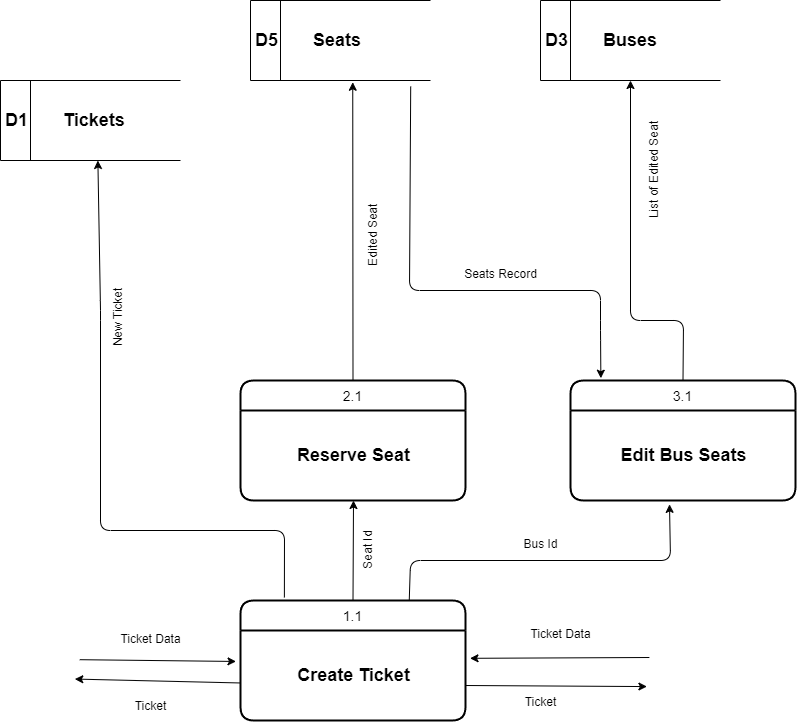

The diagram above was exported from draw.io. Its source (the exported page's mxGraphModel, read from the mxfile embedded in the PNG):
<mxGraphModel dx="924" dy="3016" grid="1" gridSize="10" guides="1" tooltips="1" connect="1" arrows="1" fold="1" page="1" pageScale="1" pageWidth="850" pageHeight="1100" math="0" shadow="0">
  <root>
    <mxCell id="0" />
    <mxCell id="1" parent="0" />
    <mxCell id="2" value="1.1" style="swimlane;childLayout=stackLayout;horizontal=1;startSize=30;horizontalStack=0;rounded=1;fontSize=14;fontStyle=0;strokeWidth=2;resizeParent=0;resizeLast=1;shadow=0;dashed=0;align=center;" vertex="1" parent="1">
      <mxGeometry x="1120" y="-1550" width="225" height="120" as="geometry" />
    </mxCell>
    <mxCell id="3" value="&lt;b&gt;&lt;font style=&quot;font-size: 18px;&quot;&gt;Create Ticket&lt;/font&gt;&lt;/b&gt;" style="text;html=1;align=center;verticalAlign=middle;resizable=0;points=[];autosize=1;strokeColor=none;fillColor=none;" vertex="1" parent="2">
      <mxGeometry y="30" width="225" height="90" as="geometry" />
    </mxCell>
    <mxCell id="4" value="" style="endArrow=classic;html=1;fontSize=18;exitX=1.019;exitY=0.407;exitDx=0;exitDy=0;exitPerimeter=0;entryX=-0.02;entryY=0.344;entryDx=0;entryDy=0;entryPerimeter=0;" edge="1" parent="1" target="3">
      <mxGeometry width="50" height="50" relative="1" as="geometry">
        <mxPoint x="959.2750000000001" y="-1490.8100000000002" as="sourcePoint" />
        <mxPoint x="910.0049999999999" y="-1273.8899999999999" as="targetPoint" />
        <Array as="points" />
      </mxGeometry>
    </mxCell>
    <mxCell id="5" value="" style="endArrow=classic;html=1;fontSize=18;entryX=1.02;entryY=0.309;entryDx=0;entryDy=0;entryPerimeter=0;exitX=-0.005;exitY=0.3;exitDx=0;exitDy=0;exitPerimeter=0;" edge="1" parent="1" target="3">
      <mxGeometry width="50" height="50" relative="1" as="geometry">
        <mxPoint x="1528.875" y="-1493" as="sourcePoint" />
        <mxPoint x="1369.9999999999998" y="-1489" as="targetPoint" />
        <Array as="points" />
      </mxGeometry>
    </mxCell>
    <mxCell id="6" value="&lt;font style=&quot;&quot;&gt;&lt;b style=&quot;&quot;&gt;&lt;font style=&quot;font-size: 18px;&quot;&gt;D1&amp;nbsp; &amp;nbsp; &amp;nbsp; &amp;nbsp;Tickets&lt;/font&gt;&lt;/b&gt;&lt;/font&gt;" style="html=1;dashed=0;whitespace=wrap;shape=mxgraph.dfd.dataStoreID;align=left;spacingLeft=3;points=[[0,0],[0.5,0],[1,0],[0,0.5],[1,0.5],[0,1],[0.5,1],[1,1]];" vertex="1" parent="1">
      <mxGeometry x="880" y="-2070" width="180" height="80" as="geometry" />
    </mxCell>
    <mxCell id="7" value="" style="endArrow=classic;html=1;fontSize=18;entryX=0.541;entryY=1;entryDx=0;entryDy=0;entryPerimeter=0;exitX=0.195;exitY=-0.025;exitDx=0;exitDy=0;exitPerimeter=0;" edge="1" parent="1" source="2" target="6">
      <mxGeometry width="50" height="50" relative="1" as="geometry">
        <mxPoint x="1180" y="-1790" as="sourcePoint" />
        <mxPoint x="1135.31" y="-1819.19" as="targetPoint" />
        <Array as="points">
          <mxPoint x="1164" y="-1620" />
          <mxPoint x="980" y="-1620" />
          <mxPoint x="980" y="-1840" />
        </Array>
      </mxGeometry>
    </mxCell>
    <mxCell id="8" value="&lt;font style=&quot;&quot;&gt;&lt;b style=&quot;&quot;&gt;&lt;font style=&quot;font-size: 18px;&quot;&gt;D3&amp;nbsp; &amp;nbsp; &amp;nbsp; &amp;nbsp;Buses&lt;/font&gt;&lt;/b&gt;&lt;/font&gt;" style="html=1;dashed=0;whitespace=wrap;shape=mxgraph.dfd.dataStoreID;align=left;spacingLeft=3;points=[[0,0],[0.5,0],[1,0],[0,0.5],[1,0.5],[0,1],[0.5,1],[1,1]];" vertex="1" parent="1">
      <mxGeometry x="1420" y="-2150" width="180" height="80" as="geometry" />
    </mxCell>
    <mxCell id="9" value="&lt;font style=&quot;&quot;&gt;&lt;b style=&quot;&quot;&gt;&lt;font style=&quot;font-size: 18px;&quot;&gt;D5&amp;nbsp; &amp;nbsp; &amp;nbsp; &amp;nbsp;Seats&lt;/font&gt;&lt;/b&gt;&lt;/font&gt;" style="html=1;dashed=0;whitespace=wrap;shape=mxgraph.dfd.dataStoreID;align=left;spacingLeft=3;points=[[0,0],[0.5,0],[1,0],[0,0.5],[1,0.5],[0,1],[0.5,1],[1,1]];" vertex="1" parent="1">
      <mxGeometry x="1130" y="-2150" width="180" height="80" as="geometry" />
    </mxCell>
    <mxCell id="10" value="&lt;font style=&quot;font-size: 12px;&quot;&gt;Ticket Data&lt;/font&gt;" style="text;html=1;align=center;verticalAlign=middle;resizable=0;points=[];autosize=1;strokeColor=none;fillColor=none;fontSize=24;" vertex="1" parent="1">
      <mxGeometry x="990" y="-1535" width="80" height="40" as="geometry" />
    </mxCell>
    <mxCell id="11" value="" style="endArrow=classic;html=1;fontSize=18;entryX=0.568;entryY=1.022;entryDx=0;entryDy=0;entryPerimeter=0;exitX=0.5;exitY=0;exitDx=0;exitDy=0;" edge="1" parent="1" source="24" target="9">
      <mxGeometry width="50" height="50" relative="1" as="geometry">
        <mxPoint x="1232" y="-1800" as="sourcePoint" />
        <mxPoint x="987.3800000000001" y="-2040" as="targetPoint" />
        <Array as="points" />
      </mxGeometry>
    </mxCell>
    <mxCell id="12" value="" style="endArrow=classic;html=1;fontSize=18;entryX=0.5;entryY=1;entryDx=0;entryDy=0;exitX=0.5;exitY=0;exitDx=0;exitDy=0;" edge="1" parent="1" source="22" target="8">
      <mxGeometry width="50" height="50" relative="1" as="geometry">
        <mxPoint x="1280" y="-1800" as="sourcePoint" />
        <mxPoint x="1470.2800000000002" y="-2148.3999999999996" as="targetPoint" />
        <Array as="points">
          <mxPoint x="1563" y="-1830" />
          <mxPoint x="1510" y="-1830" />
        </Array>
      </mxGeometry>
    </mxCell>
    <mxCell id="13" value="&lt;font style=&quot;font-size: 12px;&quot;&gt;Ticket Data&lt;/font&gt;" style="text;html=1;align=center;verticalAlign=middle;resizable=0;points=[];autosize=1;strokeColor=none;fillColor=none;fontSize=24;" vertex="1" parent="1">
      <mxGeometry x="1400" y="-1540" width="80" height="40" as="geometry" />
    </mxCell>
    <mxCell id="14" value="&lt;font style=&quot;font-size: 12px;&quot;&gt;New Ticket&lt;/font&gt;" style="text;html=1;align=center;verticalAlign=middle;resizable=0;points=[];autosize=1;strokeColor=none;fillColor=none;fontSize=24;rotation=-90;" vertex="1" parent="1">
      <mxGeometry x="954" y="-1852.79" width="80" height="40" as="geometry" />
    </mxCell>
    <mxCell id="15" value="&lt;font style=&quot;font-size: 12px;&quot;&gt;Edited Seat&lt;/font&gt;" style="text;html=1;align=center;verticalAlign=middle;resizable=0;points=[];autosize=1;strokeColor=none;fillColor=none;fontSize=24;rotation=-90;" vertex="1" parent="1">
      <mxGeometry x="1204" y="-1935" width="90" height="40" as="geometry" />
    </mxCell>
    <mxCell id="16" value="&lt;font style=&quot;font-size: 12px;&quot;&gt;List of Edited Seat&lt;/font&gt;" style="text;html=1;align=center;verticalAlign=middle;resizable=0;points=[];autosize=1;strokeColor=none;fillColor=none;fontSize=24;rotation=-90;" vertex="1" parent="1">
      <mxGeometry x="1470" y="-2000" width="120" height="40" as="geometry" />
    </mxCell>
    <mxCell id="17" value="" style="endArrow=classic;html=1;fontSize=18;entryX=0.997;entryY=0.521;entryDx=0;entryDy=0;entryPerimeter=0;exitX=0;exitY=0.583;exitDx=0;exitDy=0;exitPerimeter=0;" edge="1" parent="1" source="3">
      <mxGeometry width="50" height="50" relative="1" as="geometry">
        <mxPoint x="1124.6849999999995" y="-1460.45" as="sourcePoint" />
        <mxPoint x="954.3250000000007" y="-1471.43" as="targetPoint" />
        <Array as="points" />
      </mxGeometry>
    </mxCell>
    <mxCell id="18" value="&lt;font style=&quot;font-size: 12px;&quot;&gt;Ticket&lt;/font&gt;" style="text;html=1;align=center;verticalAlign=middle;resizable=0;points=[];autosize=1;strokeColor=none;fillColor=none;fontSize=24;" vertex="1" parent="1">
      <mxGeometry x="1000" y="-1467.5" width="60" height="40" as="geometry" />
    </mxCell>
    <mxCell id="19" value="" style="endArrow=classic;html=1;fontSize=18;exitX=1.019;exitY=0.407;exitDx=0;exitDy=0;exitPerimeter=0;entryX=-0.016;entryY=0.623;entryDx=0;entryDy=0;entryPerimeter=0;" edge="1" parent="1">
      <mxGeometry width="50" height="50" relative="1" as="geometry">
        <mxPoint x="1345.005" y="-1465.0000000000002" as="sourcePoint" />
        <mxPoint x="1526.3999999999996" y="-1463.93" as="targetPoint" />
        <Array as="points" />
      </mxGeometry>
    </mxCell>
    <mxCell id="20" value="&lt;font style=&quot;font-size: 12px;&quot;&gt;Ticket&lt;/font&gt;" style="text;html=1;align=center;verticalAlign=middle;resizable=0;points=[];autosize=1;strokeColor=none;fillColor=none;fontSize=24;" vertex="1" parent="1">
      <mxGeometry x="1390" y="-1472" width="60" height="40" as="geometry" />
    </mxCell>
    <mxCell id="22" value="3.1" style="swimlane;childLayout=stackLayout;horizontal=1;startSize=30;horizontalStack=0;rounded=1;fontSize=14;fontStyle=0;strokeWidth=2;resizeParent=0;resizeLast=1;shadow=0;dashed=0;align=center;" vertex="1" parent="1">
      <mxGeometry x="1450" y="-1770" width="225" height="120" as="geometry" />
    </mxCell>
    <mxCell id="23" value="&lt;b&gt;&lt;font style=&quot;font-size: 18px;&quot;&gt;Edit Bus Seats&lt;/font&gt;&lt;/b&gt;" style="text;html=1;align=center;verticalAlign=middle;resizable=0;points=[];autosize=1;strokeColor=none;fillColor=none;" vertex="1" parent="22">
      <mxGeometry y="30" width="225" height="90" as="geometry" />
    </mxCell>
    <mxCell id="24" value="2.1" style="swimlane;childLayout=stackLayout;horizontal=1;startSize=30;horizontalStack=0;rounded=1;fontSize=14;fontStyle=0;strokeWidth=2;resizeParent=0;resizeLast=1;shadow=0;dashed=0;align=center;" vertex="1" parent="1">
      <mxGeometry x="1120" y="-1770" width="225" height="120" as="geometry" />
    </mxCell>
    <mxCell id="25" value="&lt;b&gt;&lt;font style=&quot;font-size: 18px;&quot;&gt;Reserve Seat&lt;/font&gt;&lt;/b&gt;" style="text;html=1;align=center;verticalAlign=middle;resizable=0;points=[];autosize=1;strokeColor=none;fillColor=none;" vertex="1" parent="24">
      <mxGeometry y="30" width="225" height="90" as="geometry" />
    </mxCell>
    <mxCell id="26" value="" style="endArrow=classic;html=1;fontSize=18;exitX=0.5;exitY=0;exitDx=0;exitDy=0;" edge="1" parent="1" source="2">
      <mxGeometry width="50" height="50" relative="1" as="geometry">
        <mxPoint x="1242" y="-1790" as="sourcePoint" />
        <mxPoint x="1233" y="-1650" as="targetPoint" />
        <Array as="points" />
      </mxGeometry>
    </mxCell>
    <mxCell id="27" value="" style="endArrow=classic;html=1;fontSize=18;exitX=0.89;exitY=1.075;exitDx=0;exitDy=0;entryX=0.135;entryY=-0.019;entryDx=0;entryDy=0;entryPerimeter=0;exitPerimeter=0;" edge="1" parent="1" source="9" target="22">
      <mxGeometry width="50" height="50" relative="1" as="geometry">
        <mxPoint x="1242.5" y="-1540" as="sourcePoint" />
        <mxPoint x="1240" y="-1640" as="targetPoint" />
        <Array as="points">
          <mxPoint x="1289" y="-1860" />
          <mxPoint x="1480" y="-1860" />
          <mxPoint x="1480" y="-1820" />
        </Array>
      </mxGeometry>
    </mxCell>
    <mxCell id="28" value="&lt;font style=&quot;font-size: 12px;&quot;&gt;Seat Id&lt;/font&gt;" style="text;html=1;align=center;verticalAlign=middle;resizable=0;points=[];autosize=1;strokeColor=none;fillColor=none;fontSize=24;rotation=-90;" vertex="1" parent="1">
      <mxGeometry x="1214" y="-1620" width="60" height="40" as="geometry" />
    </mxCell>
    <mxCell id="29" value="&lt;font style=&quot;font-size: 12px;&quot;&gt;Seats Record&lt;/font&gt;" style="text;html=1;align=center;verticalAlign=middle;resizable=0;points=[];autosize=1;strokeColor=none;fillColor=none;fontSize=24;" vertex="1" parent="1">
      <mxGeometry x="1330" y="-1900" width="100" height="40" as="geometry" />
    </mxCell>
    <mxCell id="30" value="" style="endArrow=classic;html=1;fontSize=18;exitX=0.75;exitY=0;exitDx=0;exitDy=0;entryX=0.44;entryY=1.043;entryDx=0;entryDy=0;entryPerimeter=0;" edge="1" parent="1" source="2" target="23">
      <mxGeometry width="50" height="50" relative="1" as="geometry">
        <mxPoint x="1355.005" y="-1455.0000000000002" as="sourcePoint" />
        <mxPoint x="1536.3999999999996" y="-1453.9300000000003" as="targetPoint" />
        <Array as="points">
          <mxPoint x="1290" y="-1590" />
          <mxPoint x="1550" y="-1590" />
        </Array>
      </mxGeometry>
    </mxCell>
    <mxCell id="31" value="&lt;font style=&quot;font-size: 12px;&quot;&gt;Bus Id&lt;/font&gt;" style="text;html=1;align=center;verticalAlign=middle;resizable=0;points=[];autosize=1;strokeColor=none;fillColor=none;fontSize=24;" vertex="1" parent="1">
      <mxGeometry x="1390" y="-1630" width="60" height="40" as="geometry" />
    </mxCell>
  </root>
</mxGraphModel>